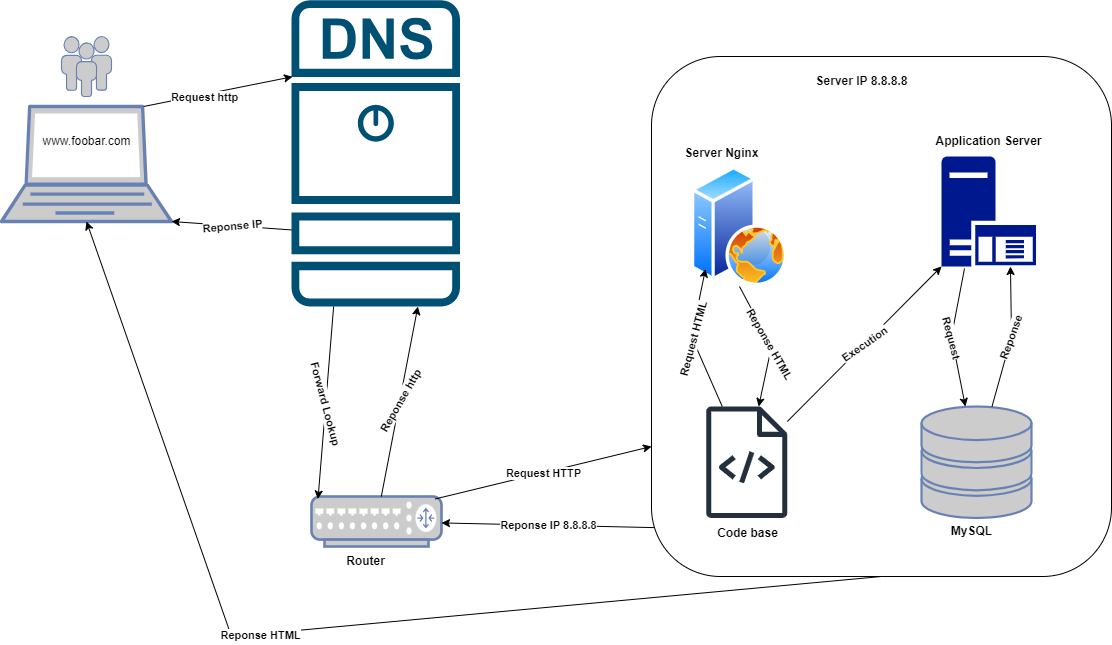

The diagram above was exported from draw.io. Its source (the exported page's mxGraphModel, read from the mxfile embedded in the PNG):
<mxGraphModel dx="1674" dy="738" grid="1" gridSize="10" guides="1" tooltips="1" connect="1" arrows="1" fold="1" page="1" pageScale="1" pageWidth="827" pageHeight="1169" math="0" shadow="0">
  <root>
    <mxCell id="0" />
    <mxCell id="1" parent="0" />
    <mxCell id="vGpKGfnRy97NKutppF9I-5" value="" style="rounded=1;whiteSpace=wrap;html=1;" parent="1" vertex="1">
      <mxGeometry x="700" y="210" width="460" height="520" as="geometry" />
    </mxCell>
    <mxCell id="vGpKGfnRy97NKutppF9I-2" value="" style="fontColor=#0066CC;verticalAlign=top;verticalLabelPosition=bottom;labelPosition=center;align=center;html=1;outlineConnect=0;fillColor=#CCCCCC;strokeColor=#6881B3;gradientColor=none;gradientDirection=north;strokeWidth=2;shape=mxgraph.networks.laptop;" parent="1" vertex="1">
      <mxGeometry x="50" y="260" width="170" height="115" as="geometry" />
    </mxCell>
    <mxCell id="vGpKGfnRy97NKutppF9I-6" value="&lt;b&gt;Router&lt;/b&gt;" style="text;html=1;align=center;verticalAlign=middle;resizable=0;points=[];autosize=1;strokeColor=none;fillColor=none;" parent="1" vertex="1">
      <mxGeometry x="384" y="700" width="60" height="30" as="geometry" />
    </mxCell>
    <mxCell id="vGpKGfnRy97NKutppF9I-10" value="&lt;b&gt;Server Nginx&lt;/b&gt;" style="text;html=1;align=center;verticalAlign=middle;resizable=0;points=[];autosize=1;strokeColor=none;fillColor=none;" parent="1" vertex="1">
      <mxGeometry x="720" y="291.82" width="100" height="30" as="geometry" />
    </mxCell>
    <mxCell id="vGpKGfnRy97NKutppF9I-12" value="&lt;b&gt;MySQL&lt;/b&gt;" style="text;html=1;align=center;verticalAlign=middle;resizable=0;points=[];autosize=1;strokeColor=none;fillColor=none;" parent="1" vertex="1">
      <mxGeometry x="990" y="670" width="60" height="30" as="geometry" />
    </mxCell>
    <mxCell id="vGpKGfnRy97NKutppF9I-14" value="" style="fontColor=#0066CC;verticalAlign=top;verticalLabelPosition=bottom;labelPosition=center;align=center;html=1;outlineConnect=0;fillColor=#CCCCCC;strokeColor=#6881B3;gradientColor=none;gradientDirection=north;strokeWidth=2;shape=mxgraph.networks.storage;" parent="1" vertex="1">
      <mxGeometry x="970" y="560" width="110" height="111.5" as="geometry" />
    </mxCell>
    <mxCell id="vGpKGfnRy97NKutppF9I-15" value="" style="fontColor=#0066CC;verticalAlign=top;verticalLabelPosition=bottom;labelPosition=center;align=center;html=1;outlineConnect=0;fillColor=#CCCCCC;strokeColor=#6881B3;gradientColor=none;gradientDirection=north;strokeWidth=2;shape=mxgraph.networks.users;" parent="1" vertex="1">
      <mxGeometry x="110" y="190" width="50" height="60" as="geometry" />
    </mxCell>
    <mxCell id="ItSosk8fL9NzmZc4UnZv-1" value="www.foobar.com" style="text;html=1;align=center;verticalAlign=middle;resizable=0;points=[];autosize=1;strokeColor=none;fillColor=none;" parent="1" vertex="1">
      <mxGeometry x="80" y="280" width="110" height="30" as="geometry" />
    </mxCell>
    <mxCell id="ItSosk8fL9NzmZc4UnZv-3" value="" style="sketch=0;points=[[0.015,0.015,0],[0.985,0.015,0],[0.985,0.985,0],[0.015,0.985,0],[0.25,0,0],[0.5,0,0],[0.75,0,0],[1,0.25,0],[1,0.5,0],[1,0.75,0],[0.75,1,0],[0.5,1,0],[0.25,1,0],[0,0.75,0],[0,0.5,0],[0,0.25,0]];verticalLabelPosition=bottom;html=1;verticalAlign=top;aspect=fixed;align=center;pointerEvents=1;shape=mxgraph.cisco19.dns_server;fillColor=#005073;strokeColor=none;" parent="1" vertex="1">
      <mxGeometry x="340" y="153.64" width="168.5" height="306.36" as="geometry" />
    </mxCell>
    <mxCell id="ItSosk8fL9NzmZc4UnZv-14" value="" style="fontColor=#0066CC;verticalAlign=top;verticalLabelPosition=bottom;labelPosition=center;align=center;html=1;outlineConnect=0;fillColor=#CCCCCC;strokeColor=#6881B3;gradientColor=none;gradientDirection=north;strokeWidth=2;shape=mxgraph.networks.router;" parent="1" vertex="1">
      <mxGeometry x="360" y="650" width="130" height="50" as="geometry" />
    </mxCell>
    <mxCell id="ItSosk8fL9NzmZc4UnZv-16" value="" style="endArrow=classic;html=1;rounded=0;exitX=0.25;exitY=1;exitDx=0;exitDy=0;exitPerimeter=0;entryX=0.05;entryY=0.05;entryDx=0;entryDy=0;entryPerimeter=0;" parent="1" source="ItSosk8fL9NzmZc4UnZv-3" target="ItSosk8fL9NzmZc4UnZv-14" edge="1">
      <mxGeometry relative="1" as="geometry">
        <mxPoint x="374.25" y="500" as="sourcePoint" />
        <mxPoint x="474.25" y="500" as="targetPoint" />
      </mxGeometry>
    </mxCell>
    <mxCell id="ItSosk8fL9NzmZc4UnZv-17" value="&lt;b&gt;Forward Lookup&lt;/b&gt;" style="edgeLabel;resizable=0;html=1;;align=center;verticalAlign=middle;rotation=75;" parent="ItSosk8fL9NzmZc4UnZv-16" connectable="0" vertex="1">
      <mxGeometry relative="1" as="geometry" />
    </mxCell>
    <mxCell id="ItSosk8fL9NzmZc4UnZv-18" value="" style="endArrow=classic;html=1;rounded=0;entryX=0.75;entryY=1;entryDx=0;entryDy=0;entryPerimeter=0;" parent="1" source="ItSosk8fL9NzmZc4UnZv-14" target="ItSosk8fL9NzmZc4UnZv-3" edge="1">
      <mxGeometry relative="1" as="geometry">
        <mxPoint x="570" y="520" as="sourcePoint" />
        <mxPoint x="670" y="520" as="targetPoint" />
      </mxGeometry>
    </mxCell>
    <mxCell id="ItSosk8fL9NzmZc4UnZv-19" value="&lt;b&gt;Reponse http&lt;/b&gt;" style="edgeLabel;resizable=0;html=1;;align=center;verticalAlign=middle;rotation=-60;" parent="ItSosk8fL9NzmZc4UnZv-18" connectable="0" vertex="1">
      <mxGeometry relative="1" as="geometry" />
    </mxCell>
    <mxCell id="ItSosk8fL9NzmZc4UnZv-22" value="" style="endArrow=classic;html=1;rounded=0;exitX=0;exitY=0.75;exitDx=0;exitDy=0;exitPerimeter=0;entryX=1;entryY=1;entryDx=0;entryDy=0;entryPerimeter=0;" parent="1" source="ItSosk8fL9NzmZc4UnZv-3" target="vGpKGfnRy97NKutppF9I-2" edge="1">
      <mxGeometry relative="1" as="geometry">
        <mxPoint x="730" y="380" as="sourcePoint" />
        <mxPoint x="830" y="380" as="targetPoint" />
      </mxGeometry>
    </mxCell>
    <mxCell id="ItSosk8fL9NzmZc4UnZv-23" value="&lt;b&gt;Reponse IP&lt;/b&gt;" style="edgeLabel;resizable=0;html=1;;align=center;verticalAlign=middle;rotation=-5;" parent="ItSosk8fL9NzmZc4UnZv-22" connectable="0" vertex="1">
      <mxGeometry relative="1" as="geometry">
        <mxPoint as="offset" />
      </mxGeometry>
    </mxCell>
    <mxCell id="ItSosk8fL9NzmZc4UnZv-24" value="" style="endArrow=classic;html=1;rounded=0;exitX=0.83;exitY=0;exitDx=0;exitDy=0;exitPerimeter=0;entryX=0;entryY=0.25;entryDx=0;entryDy=0;entryPerimeter=0;" parent="1" edge="1">
      <mxGeometry relative="1" as="geometry">
        <mxPoint x="192.0999999999999" y="260" as="sourcePoint" />
        <mxPoint x="341" y="230.23000000000002" as="targetPoint" />
      </mxGeometry>
    </mxCell>
    <mxCell id="ItSosk8fL9NzmZc4UnZv-25" value="&lt;b&gt;Request http&lt;/b&gt;" style="edgeLabel;resizable=0;html=1;;align=center;verticalAlign=middle;rotation=0;" parent="ItSosk8fL9NzmZc4UnZv-24" connectable="0" vertex="1">
      <mxGeometry relative="1" as="geometry">
        <mxPoint x="-14" y="5" as="offset" />
      </mxGeometry>
    </mxCell>
    <mxCell id="ItSosk8fL9NzmZc4UnZv-26" value="" style="endArrow=classic;html=1;rounded=0;exitX=0.95;exitY=0.05;exitDx=0;exitDy=0;exitPerimeter=0;entryX=0;entryY=0.75;entryDx=0;entryDy=0;" parent="1" source="ItSosk8fL9NzmZc4UnZv-14" target="vGpKGfnRy97NKutppF9I-5" edge="1">
      <mxGeometry relative="1" as="geometry">
        <mxPoint x="730" y="380" as="sourcePoint" />
        <mxPoint x="830" y="380" as="targetPoint" />
      </mxGeometry>
    </mxCell>
    <mxCell id="ItSosk8fL9NzmZc4UnZv-27" value="&lt;b&gt;Request HTTP&lt;/b&gt;" style="edgeLabel;resizable=0;html=1;;align=center;verticalAlign=middle;" parent="ItSosk8fL9NzmZc4UnZv-26" connectable="0" vertex="1">
      <mxGeometry relative="1" as="geometry" />
    </mxCell>
    <mxCell id="ItSosk8fL9NzmZc4UnZv-30" value="" style="endArrow=classic;html=1;rounded=0;exitX=0.007;exitY=0.906;exitDx=0;exitDy=0;exitPerimeter=0;" parent="1" source="vGpKGfnRy97NKutppF9I-5" target="ItSosk8fL9NzmZc4UnZv-14" edge="1">
      <mxGeometry relative="1" as="geometry">
        <mxPoint x="730" y="380" as="sourcePoint" />
        <mxPoint x="830" y="380" as="targetPoint" />
      </mxGeometry>
    </mxCell>
    <mxCell id="ItSosk8fL9NzmZc4UnZv-31" value="&lt;b&gt;Reponse IP 8.8.8.8&lt;/b&gt;" style="edgeLabel;resizable=0;html=1;;align=center;verticalAlign=middle;" parent="ItSosk8fL9NzmZc4UnZv-30" connectable="0" vertex="1">
      <mxGeometry relative="1" as="geometry" />
    </mxCell>
    <mxCell id="ItSosk8fL9NzmZc4UnZv-33" value="" style="sketch=0;outlineConnect=0;fontColor=#232F3E;gradientColor=none;fillColor=#232F3D;strokeColor=none;dashed=0;verticalLabelPosition=bottom;verticalAlign=top;align=center;html=1;fontSize=12;fontStyle=0;aspect=fixed;pointerEvents=1;shape=mxgraph.aws4.source_code;" parent="1" vertex="1">
      <mxGeometry x="754.52" y="560" width="81.48" height="111.5" as="geometry" />
    </mxCell>
    <mxCell id="ItSosk8fL9NzmZc4UnZv-34" value="" style="sketch=0;aspect=fixed;pointerEvents=1;shadow=0;dashed=0;html=1;strokeColor=none;labelPosition=center;verticalLabelPosition=bottom;verticalAlign=top;align=center;fillColor=#00188D;shape=mxgraph.mscae.enterprise.application_server" parent="1" vertex="1">
      <mxGeometry x="990" y="310" width="94.6" height="110" as="geometry" />
    </mxCell>
    <mxCell id="ItSosk8fL9NzmZc4UnZv-36" value="" style="image;aspect=fixed;perimeter=ellipsePerimeter;html=1;align=center;shadow=0;dashed=0;spacingTop=3;image=img/lib/active_directory/web_server.svg;" parent="1" vertex="1">
      <mxGeometry x="740" y="320" width="96" height="120" as="geometry" />
    </mxCell>
    <mxCell id="ItSosk8fL9NzmZc4UnZv-37" value="&lt;b&gt;Server IP 8.8.8.8&lt;/b&gt;" style="text;html=1;align=center;verticalAlign=middle;resizable=0;points=[];autosize=1;strokeColor=none;fillColor=none;" parent="1" vertex="1">
      <mxGeometry x="850" y="220" width="120" height="30" as="geometry" />
    </mxCell>
    <mxCell id="ItSosk8fL9NzmZc4UnZv-38" value="&lt;b&gt;Code base&lt;/b&gt;" style="text;html=1;align=center;verticalAlign=middle;resizable=0;points=[];autosize=1;strokeColor=none;fillColor=none;" parent="1" vertex="1">
      <mxGeometry x="756" y="671.5" width="80" height="30" as="geometry" />
    </mxCell>
    <mxCell id="ItSosk8fL9NzmZc4UnZv-39" value="&lt;b&gt;Application Server&lt;/b&gt;" style="text;html=1;align=center;verticalAlign=middle;resizable=0;points=[];autosize=1;strokeColor=none;fillColor=none;" parent="1" vertex="1">
      <mxGeometry x="972.3" y="280" width="130" height="30" as="geometry" />
    </mxCell>
    <mxCell id="lFNRoF6456apRixFQ9Mo-2" value="" style="endArrow=classic;html=1;rounded=0;exitX=0.5;exitY=1;exitDx=0;exitDy=0;" parent="1" source="ItSosk8fL9NzmZc4UnZv-36" target="ItSosk8fL9NzmZc4UnZv-33" edge="1">
      <mxGeometry relative="1" as="geometry">
        <mxPoint x="790" y="455" as="sourcePoint" />
        <mxPoint x="940" y="455" as="targetPoint" />
        <Array as="points">
          <mxPoint x="820" y="500" />
        </Array>
      </mxGeometry>
    </mxCell>
    <mxCell id="lFNRoF6456apRixFQ9Mo-3" value="&lt;b&gt;Reponse HTML&lt;/b&gt;" style="edgeLabel;resizable=0;html=1;;align=center;verticalAlign=middle;rotation=60;" parent="lFNRoF6456apRixFQ9Mo-2" connectable="0" vertex="1">
      <mxGeometry relative="1" as="geometry" />
    </mxCell>
    <mxCell id="lFNRoF6456apRixFQ9Mo-4" value="" style="endArrow=classic;html=1;rounded=0;entryX=0;entryY=1;entryDx=0;entryDy=0;" parent="1" source="ItSosk8fL9NzmZc4UnZv-33" target="ItSosk8fL9NzmZc4UnZv-36" edge="1">
      <mxGeometry relative="1" as="geometry">
        <mxPoint x="740" y="520" as="sourcePoint" />
        <mxPoint x="890" y="520" as="targetPoint" />
        <Array as="points">
          <mxPoint x="740" y="490" />
        </Array>
      </mxGeometry>
    </mxCell>
    <mxCell id="lFNRoF6456apRixFQ9Mo-5" value="&lt;b&gt;Request HTML&lt;/b&gt;" style="edgeLabel;resizable=0;html=1;;align=center;verticalAlign=middle;rotation=-75;" parent="lFNRoF6456apRixFQ9Mo-4" connectable="0" vertex="1">
      <mxGeometry relative="1" as="geometry" />
    </mxCell>
    <mxCell id="lFNRoF6456apRixFQ9Mo-7" value="" style="endArrow=classic;html=1;rounded=0;entryX=0;entryY=1;entryDx=0;entryDy=0;entryPerimeter=0;" parent="1" source="ItSosk8fL9NzmZc4UnZv-33" target="ItSosk8fL9NzmZc4UnZv-34" edge="1">
      <mxGeometry relative="1" as="geometry">
        <mxPoint x="890" y="500" as="sourcePoint" />
        <mxPoint x="990" y="500" as="targetPoint" />
      </mxGeometry>
    </mxCell>
    <mxCell id="lFNRoF6456apRixFQ9Mo-8" value="&lt;b&gt;Execution&lt;/b&gt;" style="edgeLabel;resizable=0;html=1;;align=center;verticalAlign=middle;rotation=-35;" parent="lFNRoF6456apRixFQ9Mo-7" connectable="0" vertex="1">
      <mxGeometry relative="1" as="geometry" />
    </mxCell>
    <mxCell id="lFNRoF6456apRixFQ9Mo-9" value="" style="endArrow=classic;html=1;rounded=0;exitX=0.243;exitY=1.018;exitDx=0;exitDy=0;exitPerimeter=0;" parent="1" source="ItSosk8fL9NzmZc4UnZv-34" target="vGpKGfnRy97NKutppF9I-14" edge="1">
      <mxGeometry relative="1" as="geometry">
        <mxPoint x="990" y="479.5" as="sourcePoint" />
        <mxPoint x="1090" y="479.5" as="targetPoint" />
        <Array as="points">
          <mxPoint x="1000" y="490" />
        </Array>
      </mxGeometry>
    </mxCell>
    <mxCell id="lFNRoF6456apRixFQ9Mo-10" value="&lt;b&gt;Request&lt;/b&gt;" style="edgeLabel;resizable=0;html=1;;align=center;verticalAlign=middle;rotation=75;" parent="lFNRoF6456apRixFQ9Mo-9" connectable="0" vertex="1">
      <mxGeometry relative="1" as="geometry" />
    </mxCell>
    <mxCell id="lFNRoF6456apRixFQ9Mo-11" value="" style="endArrow=classic;html=1;rounded=0;entryX=0.729;entryY=1;entryDx=0;entryDy=0;entryPerimeter=0;" parent="1" source="vGpKGfnRy97NKutppF9I-14" target="ItSosk8fL9NzmZc4UnZv-34" edge="1">
      <mxGeometry relative="1" as="geometry">
        <mxPoint x="1060" y="510" as="sourcePoint" />
        <mxPoint x="1160" y="510" as="targetPoint" />
        <Array as="points">
          <mxPoint x="1060" y="490" />
        </Array>
      </mxGeometry>
    </mxCell>
    <mxCell id="lFNRoF6456apRixFQ9Mo-12" value="&lt;b&gt;Reponse&lt;/b&gt;" style="edgeLabel;resizable=0;html=1;;align=center;verticalAlign=middle;rotation=-70;" parent="lFNRoF6456apRixFQ9Mo-11" connectable="0" vertex="1">
      <mxGeometry relative="1" as="geometry" />
    </mxCell>
    <mxCell id="lFNRoF6456apRixFQ9Mo-13" value="" style="endArrow=classic;html=1;rounded=0;exitX=0.5;exitY=1;exitDx=0;exitDy=0;entryX=0.5;entryY=1;entryDx=0;entryDy=0;entryPerimeter=0;" parent="1" source="vGpKGfnRy97NKutppF9I-5" target="vGpKGfnRy97NKutppF9I-2" edge="1">
      <mxGeometry relative="1" as="geometry">
        <mxPoint x="1320" y="640" as="sourcePoint" />
        <mxPoint x="1420" y="640" as="targetPoint" />
        <Array as="points">
          <mxPoint x="280" y="790" />
        </Array>
      </mxGeometry>
    </mxCell>
    <mxCell id="lFNRoF6456apRixFQ9Mo-14" value="&lt;b&gt;Reponse HTML&lt;/b&gt;" style="edgeLabel;resizable=0;html=1;;align=center;verticalAlign=middle;" parent="lFNRoF6456apRixFQ9Mo-13" connectable="0" vertex="1">
      <mxGeometry relative="1" as="geometry">
        <mxPoint x="-78" y="8" as="offset" />
      </mxGeometry>
    </mxCell>
  </root>
</mxGraphModel>